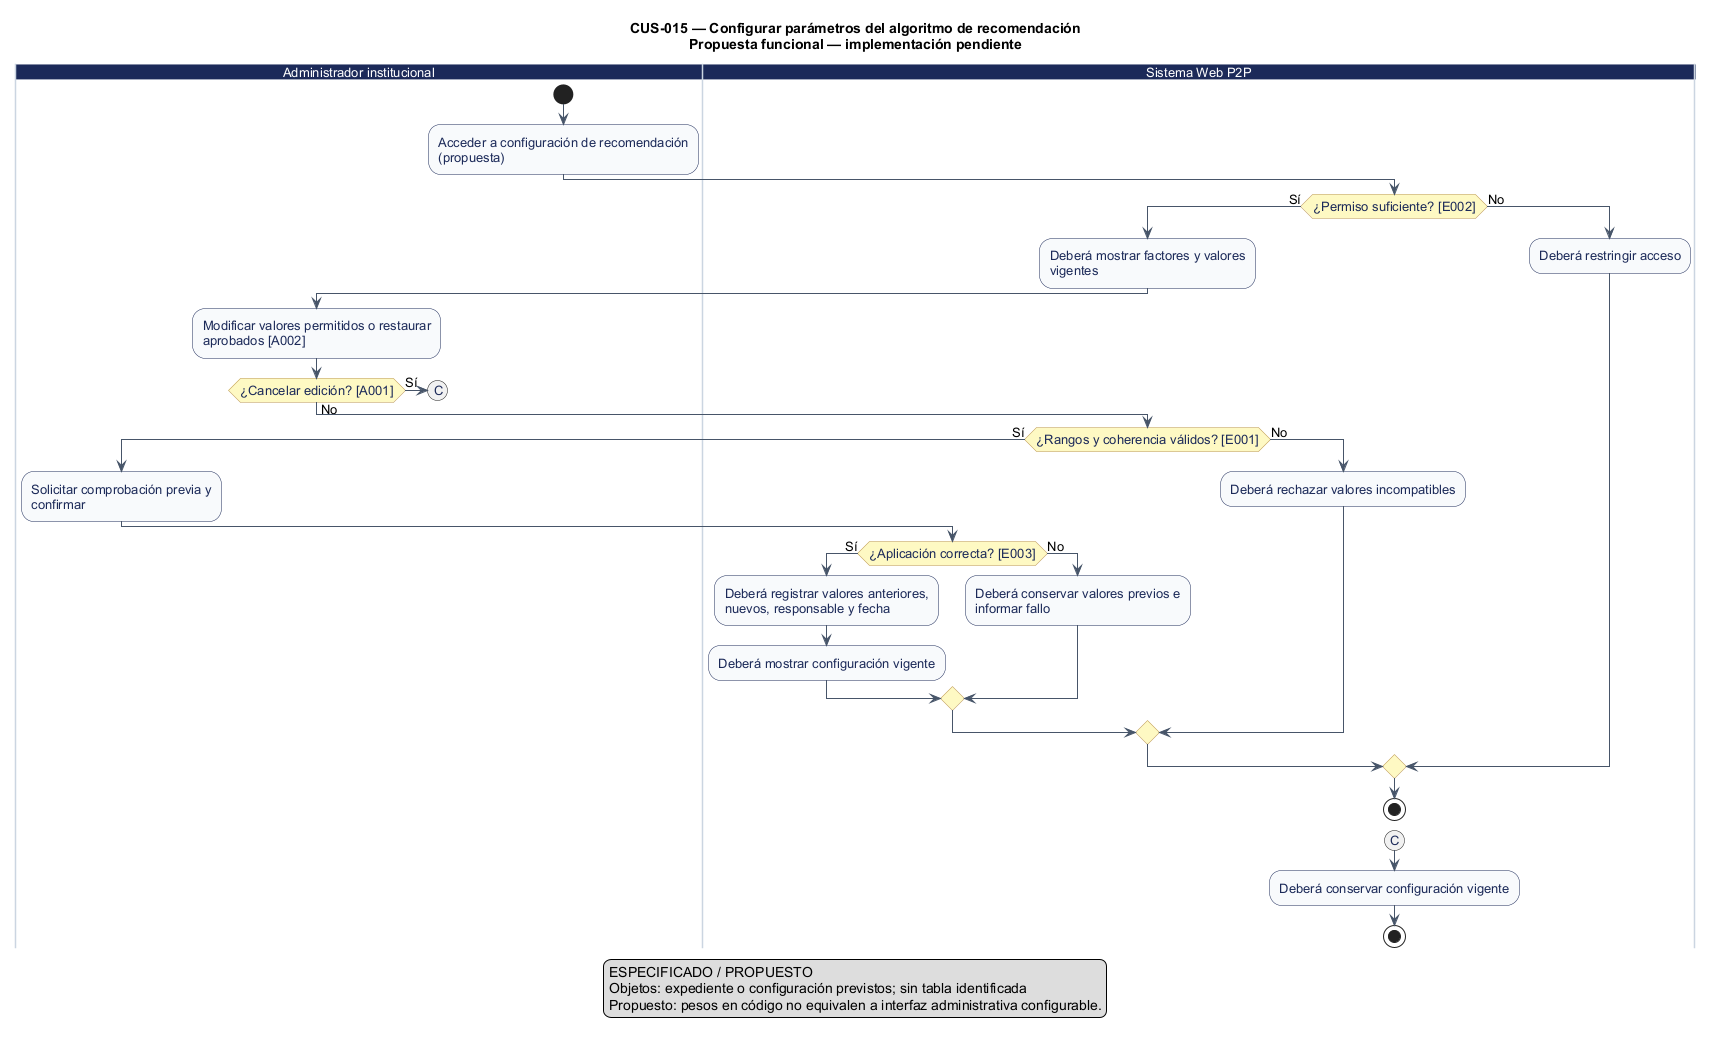

The diagram above was rendered by PlantUML. Its source (embedded in the PNG):
@startuml
' CUS-015 — Configurar parámetros del algoritmo de recomendación
' Estado: Pendiente: interfaz de parametrización no identificada
' Fuente: catálogo consolidado DOC-H02, línea base 044d2a8.
' Los reintentos no explícitos se realizan desde la interfaz; el diagrama no certifica implementación.
title CUS-015 — Configurar parámetros del algoritmo de recomendación\nPropuesta funcional — implementación pendiente
skinparam shadowing false
skinparam defaultFontName Arial
skinparam defaultFontSize 13
skinparam ArrowColor #475569
skinparam activity {
  BackgroundColor #F8FAFC
  BorderColor #1C2A59
  FontColor #1C2A59
  DiamondBackgroundColor #FEF9C3
  DiamondBorderColor #B99451
}
skinparam swimlane {
  BorderColor #CBD5E1
  TitleBackgroundColor #1C2A59
  TitleFontColor #FFFFFF
}

|Administrador institucional|
start
:Acceder a configuración de recomendación\n(propuesta);
|Sistema Web P2P|
if (¿Permiso suficiente? [E002]) then (Sí)
  :Deberá mostrar factores y valores\nvigentes;
|Administrador institucional|
  :Modificar valores permitidos o restaurar\naprobados [A002];
  if (¿Cancelar edición? [A001]) then (Sí)
|Administrador institucional|
    (C)
    detach
  else (No)
|Sistema Web P2P|
  if (¿Rangos y coherencia válidos? [E001]) then (Sí)
|Administrador institucional|
    :Solicitar comprobación previa y\nconfirmar;
|Sistema Web P2P|
    if (¿Aplicación correcta? [E003]) then (Sí)
      :Deberá registrar valores anteriores,\nnuevos, responsable y fecha;
      :Deberá mostrar configuración vigente;
      else (No)
      :Deberá conservar valores previos e\ninformar fallo;
    endif
    else (No)
    :Deberá rechazar valores incompatibles;
  endif
  endif
  else (No)
  :Deberá restringir acceso;
endif
stop

|Sistema Web P2P|
(C)
:Deberá conservar configuración vigente;
stop
legend bottom
  Los círculos con la misma letra enlazan tramos del flujo.
endlegend

legend bottom
ESPECIFICADO / PROPUESTO
Objetos: expediente o configuración previstos; sin tabla identificada
Propuesto: pesos en código no equivalen a interfaz administrativa configurable.
endlegend
@enduml